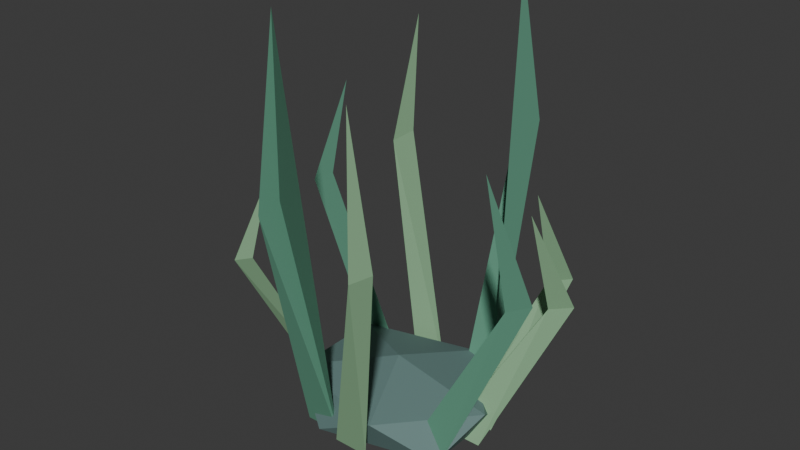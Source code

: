 # Source: sea_grass.blend  (saved by Blender 4.4.32; exported with 4.5.12 LTS)
import bpy
from mathutils import Matrix  # noqa: F401  (used for matrix-valued properties, if any)

bpy.ops.wm.read_factory_settings(use_empty=True)
scene = bpy.context.scene
scene.name = 'Scene'

# ---- collections
col_collection = bpy.data.collections.new('Collection'); scene.collection.children.link(col_collection)

# ---- materials (node trees are filled in below, after node groups)
mat_body_colors_005 = bpy.data.materials.new('Body colors.005')
mat_body_colors_005.diffuse_color = (1.0, 1.0, 1.0, 1.0)

# ---- material node trees
mat_body_colors_005.use_nodes = True; mat_body_colors_005.node_tree.nodes.clear()
_N = mat_body_colors_005.node_tree.nodes; _L = mat_body_colors_005.node_tree.links
n0 = _N.new('ShaderNodeBsdfPrincipled'); n0.name = 'Principled BSDF'; n0.location = (10, 300)
n0.inputs[2].default_value = 0.72
n1 = _N.new('ShaderNodeOutputMaterial'); n1.name = 'Material Output'; n1.location = (300, 300)
n2 = _N.new('ShaderNodeVertexColor'); n2.name = 'Color Attribute'; n2.location = (0, 0)
n2.layer_name = 'Tint'
_L.new(n0.outputs[0], n1.inputs[0])
_L.new(n2.outputs[0], n0.inputs[0])
n1.is_active_output = True

# ---- world
world_world = bpy.data.worlds.new('World'); scene.world = world_world
world_world.use_nodes = True; world_world.node_tree.nodes.clear()
_N = world_world.node_tree.nodes; _L = world_world.node_tree.links
n0 = _N.new('ShaderNodeOutputWorld'); n0.name = 'World Output'; n0.location = (300, 300)
n1 = _N.new('ShaderNodeBackground'); n1.name = 'Background'; n1.location = (10, 300)
n1.inputs[0].default_value = (0.05088, 0.05088, 0.05088, 1.0)
_L.new(n1.outputs[0], n0.inputs[0])
n0.is_active_output = True
world_world.color = (0.05088, 0.05088, 0.05088)
world_world.sun_shadow_jitter_overblur = 0.0

# ---- meshes
me_icosphere_041 = bpy.data.meshes.new('Icosphere.041')
me_icosphere_041.from_pydata([(0.0, 0.0, -1.0), (0.7236, -0.5257, -0.4472), (-0.2764, -0.8506, -0.4472), (-0.8944, 0.0, -0.4472), (-0.2764, 0.8506, -0.4472), (0.7236, 0.5257, -0.4472), (0.2764, -0.8506, 0.4472), (-0.7236, -0.5257, 0.4472), (-0.7236, 0.5257, 0.4472), (0.2764, 0.8506, 0.4472), (0.8944, 0.0, 0.4472), (0.0, 0.0, 1.0), (0.5227, 0.0, -0.5333), (0.8409, 0.0, -0.5333), (1.386, 0.5011, 3.367), (1.036, 0.3507, 5.467), (1.159, 0.5011, 3.067), (-0.6614, 0.5635, -0.5333), (-0.3432, 0.5635, -0.5333), (-1.161, 0.5966, 4.407), (-0.9655, 0.5867, 7.067), (-1.388, 0.5966, 4.027), (-0.1008, -0.8303, -0.5333), (0.2174, -0.8303, -0.5333), (0.7185, -1.38, 5.447), (0.3862, -1.215, 8.667), (0.4912, -1.38, 4.987), (0.2573, 0.6599, -0.5333), (0.5755, 0.6599, -0.5333), (0.4968, 1.437, 6.487), (0.3965, 1.204, 10.27), (0.2695, 1.437, 5.947), (-0.8309, -0.142, -0.5333), (-0.5128, -0.142, -0.5333), (-1.056, -0.7371, 3.367), (-0.9704, -0.5586, 5.467), (-1.283, -0.7371, 3.067), (0.4144, -0.4507, -0.5333), (0.7326, -0.4507, -0.5333), (1.453, -0.3509, 4.407), (1.033, -0.3808, 7.067), (1.226, -0.3509, 4.027), (-0.3323, 0.806, -0.5333), (-0.0141, 0.806, -0.5333), (-0.6912, 1.254, 5.447), (-0.5522, 1.12, 8.667), (-0.9184, 1.254, 4.987), (-0.4774, -0.7369, -0.5333), (-0.1592, -0.7369, -0.5333), (-0.04041, -1.497, 6.487), (-0.2198, -1.269, 10.27), (-0.2677, -1.497, 5.947), (0.4831, 0.2798, -0.5333), (0.8013, 0.2798, -0.5333), (1.145, 0.9515, 3.367), (0.876, 0.75, 5.467), (0.9181, 0.9515, 3.067)], [], [(0, 1, 2), (1, 0, 5), (0, 2, 3), (0, 3, 4), (0, 4, 5), (1, 5, 10), (2, 1, 6), (3, 2, 7), (4, 3, 8), (5, 4, 9), (1, 10, 6), (2, 6, 7), (3, 7, 8), (4, 8, 9), (5, 9, 10), (6, 10, 11), (7, 6, 11), (8, 7, 11), (9, 8, 11), (10, 9, 11), (12, 13, 14, 15, 16), (17, 18, 19, 20, 21), (22, 23, 24, 25, 26), (27, 28, 29, 30, 31), (32, 33, 34, 35, 36), (37, 38, 39, 40, 41), (42, 43, 44, 45, 46), (47, 48, 49, 50, 51), (52, 53, 54, 55, 56)])
_uv = me_icosphere_041.uv_layers.new(name='UVMap')
_uv.uv.foreach_set('vector', [0.1818, 0.0, 0.2727, 0.1575, 0.09091, 0.1575, 0.2727, 0.1575, 0.3636, 0.0, 0.4545, 0.1575, 0.9091, 0.0, 1.0, 0.1575, 0.8182, 0.1575, 0.7273, 0.0, 0.8182, 0.1575, 0.6364, 0.1575, 0.5455, 0.0, 0.6364, 0.1575, 0.4545, 0.1575, 0.2727, 0.1575, 0.4545, 0.1575, 0.3636, 0.3149, 0.09091, 0.1575, 0.2727, 0.1575, 0.1818, 0.3149, 0.8182, 0.1575, 1.0, 0.1575, 0.9091, 0.3149, 0.6364, 0.1575, 0.8182, 0.1575, 0.7273, 0.3149, 0.4545, 0.1575, 0.6364, 0.1575, 0.5455, 0.3149, 0.2727, 0.1575, 0.3636, 0.3149, 0.1818, 0.3149, 0.09091, 0.1575, 0.1818, 0.3149, 0.0, 0.3149, 0.8182, 0.1575, 0.9091, 0.3149, 0.7273, 0.3149, 0.6364, 0.1575, 0.7273, 0.3149, 0.5455, 0.3149, 0.4545, 0.1575, 0.5455, 0.3149, 0.3636, 0.3149, 0.1818, 0.3149, 0.3636, 0.3149, 0.2727, 0.4724, 0.0, 0.3149, 0.1818, 0.3149, 0.09091, 0.4724, 0.7273, 0.3149, 0.9091, 0.3149, 0.8182, 0.4724, 0.5455, 0.3149, 0.7273, 0.3149, 0.6364, 0.4724, 0.3636, 0.3149, 0.5455, 0.3149, 0.4545, 0.4724, 0.0, 0.0, 0.0, 0.0, 0.0, 0.0, 0.0, 0.0, 0.0, 0.0, 0.0, 0.0, 0.0, 0.0, 0.0, 0.0, 0.0, 0.0, 0.0, 0.0, 0.0, 0.0, 0.0, 0.0, 0.0, 0.0, 0.0, 0.0, 0.0, 0.0, 0.0, 0.0, 0.0, 0.0, 0.0, 0.0, 0.0, 0.0, 0.0, 0.0, 0.0, 0.0, 0.0, 0.0, 0.0, 0.0, 0.0, 0.0, 0.0, 0.0, 0.0, 0.0, 0.0, 0.0, 0.0, 0.0, 0.0, 0.0, 0.0, 0.0, 0.0, 0.0, 0.0, 0.0, 0.0, 0.0, 0.0, 0.0, 0.0, 0.0, 0.0, 0.0, 0.0, 0.0, 0.0, 0.0, 0.0, 0.0, 0.0, 0.0, 0.0, 0.0, 0.0, 0.0, 0.0, 0.0, 0.0, 0.0, 0.0, 0.0])
_ca = me_icosphere_041.color_attributes.new('Tint', 'FLOAT_COLOR', 'CORNER')
_ca.data.foreach_set('color', [0.1221, 0.2122, 0.2016, 1.0, 0.1221, 0.2122, 0.2016, 1.0, 0.1221, 0.2122, 0.2016, 1.0, 0.1221, 0.2122, 0.2016, 1.0, 0.1221, 0.2122, 0.2016, 1.0, 0.1221, 0.2122, 0.2016, 1.0, 0.1221, 0.2122, 0.2016, 1.0, 0.1221, 0.2122, 0.2016, 1.0, 0.1221, 0.2122, 0.2016, 1.0, 0.1221, 0.2122, 0.2016, 1.0, 0.1221, 0.2122, 0.2016, 1.0, 0.1221, 0.2122, 0.2016, 1.0, 0.1221, 0.2122, 0.2016, 1.0, 0.1221, 0.2122, 0.2016, 1.0, 0.1221, 0.2122, 0.2016, 1.0, 0.1221, 0.2122, 0.2016, 1.0, 0.1221, 0.2122, 0.2016, 1.0, 0.1221, 0.2122, 0.2016, 1.0, 0.1221, 0.2122, 0.2016, 1.0, 0.1221, 0.2122, 0.2016, 1.0, 0.1221, 0.2122, 0.2016, 1.0, 0.1221, 0.2122, 0.2016, 1.0, 0.1221, 0.2122, 0.2016, 1.0, 0.1221, 0.2122, 0.2016, 1.0, 0.1221, 0.2122, 0.2016, 1.0, 0.1221, 0.2122, 0.2016, 1.0, 0.1221, 0.2122, 0.2016, 1.0, 0.1221, 0.2122, 0.2016, 1.0, 0.1221, 0.2122, 0.2016, 1.0, 0.1221, 0.2122, 0.2016, 1.0, 0.1221, 0.2122, 0.2016, 1.0, 0.1221, 0.2122, 0.2016, 1.0, 0.1221, 0.2122, 0.2016, 1.0, 0.1221, 0.2122, 0.2016, 1.0, 0.1221, 0.2122, 0.2016, 1.0, 0.1221, 0.2122, 0.2016, 1.0, 0.1221, 0.2122, 0.2016, 1.0, 0.1221, 0.2122, 0.2016, 1.0, 0.1221, 0.2122, 0.2016, 1.0, 0.1221, 0.2122, 0.2016, 1.0, 0.1221, 0.2122, 0.2016, 1.0, 0.1221, 0.2122, 0.2016, 1.0, 0.1221, 0.2122, 0.2016, 1.0, 0.1221, 0.2122, 0.2016, 1.0, 0.1221, 0.2122, 0.2016, 1.0, 0.1221, 0.2122, 0.2016, 1.0, 0.1221, 0.2122, 0.2016, 1.0, 0.1221, 0.2122, 0.2016, 1.0, 0.1221, 0.2122, 0.2016, 1.0, 0.1221, 0.2122, 0.2016, 1.0, 0.1221, 0.2122, 0.2016, 1.0, 0.1221, 0.2122, 0.2016, 1.0, 0.1221, 0.2122, 0.2016, 1.0, 0.1221, 0.2122, 0.2016, 1.0, 0.1221, 0.2122, 0.2016, 1.0, 0.1221, 0.2122, 0.2016, 1.0, 0.1221, 0.2122, 0.2016, 1.0, 0.1221, 0.2122, 0.2016, 1.0, 0.1221, 0.2122, 0.2016, 1.0, 0.1221, 0.2122, 0.2016, 1.0, 0.2747, 0.491, 0.2831, 1.0, 0.2747, 0.491, 0.2831, 1.0, 0.2747, 0.491, 0.2831, 1.0, 0.2747, 0.491, 0.2831, 1.0, 0.2747, 0.491, 0.2831, 1.0, 0.1221, 0.3325, 0.2232, 1.0, 0.1221, 0.3325, 0.2232, 1.0, 0.1221, 0.3325, 0.2232, 1.0, 0.1221, 0.3325, 0.2232, 1.0, 0.1221, 0.3325, 0.2232, 1.0, 0.2747, 0.491, 0.2831, 1.0, 0.2747, 0.491, 0.2831, 1.0, 0.2747, 0.491, 0.2831, 1.0, 0.2747, 0.491, 0.2831, 1.0, 0.2747, 0.491, 0.2831, 1.0, 0.1221, 0.3325, 0.2232, 1.0, 0.1221, 0.3325, 0.2232, 1.0, 0.1221, 0.3325, 0.2232, 1.0, 0.1221, 0.3325, 0.2232, 1.0, 0.1221, 0.3325, 0.2232, 1.0, 0.2747, 0.491, 0.2831, 1.0, 0.2747, 0.491, 0.2831, 1.0, 0.2747, 0.491, 0.2831, 1.0, 0.2747, 0.491, 0.2831, 1.0, 0.2747, 0.491, 0.2831, 1.0, 0.1221, 0.3325, 0.2232, 1.0, 0.1221, 0.3325, 0.2232, 1.0, 0.1221, 0.3325, 0.2232, 1.0, 0.1221, 0.3325, 0.2232, 1.0, 0.1221, 0.3325, 0.2232, 1.0, 0.2747, 0.491, 0.2831, 1.0, 0.2747, 0.491, 0.2831, 1.0, 0.2747, 0.491, 0.2831, 1.0, 0.2747, 0.491, 0.2831, 1.0, 0.2747, 0.491, 0.2831, 1.0, 0.1221, 0.3325, 0.2232, 1.0, 0.1221, 0.3325, 0.2232, 1.0, 0.1221, 0.3325, 0.2232, 1.0, 0.1221, 0.3325, 0.2232, 1.0, 0.1221, 0.3325, 0.2232, 1.0, 0.2747, 0.491, 0.2831, 1.0, 0.2747, 0.491, 0.2831, 1.0, 0.2747, 0.491, 0.2831, 1.0, 0.2747, 0.491, 0.2831, 1.0, 0.2747, 0.491, 0.2831, 1.0])
me_icosphere_041.materials.append(mat_body_colors_005)
me_icosphere_041.update()

# ---- objects
ob_seagrass = bpy.data.objects.new('SeaGrass', None)
ob_body = bpy.data.objects.new('Body', None)
ob_small_anchor_stone = bpy.data.objects.new('small anchor stone', me_icosphere_041)

# ---- transforms, parenting, visibility, modifiers, constraints
ob_seagrass.location = (0.0, 0.0, 0.0)
ob_body.parent = ob_seagrass
ob_body.location = (0.0, 0.0, 0.0)
ob_small_anchor_stone.parent = ob_body
ob_small_anchor_stone.location = (0.0, 0.0, 0.04)
ob_small_anchor_stone.scale = (0.22, 0.18, 0.075)

# ---- collection membership
col_collection.objects.link(ob_seagrass)
col_collection.objects.link(ob_body)
col_collection.objects.link(ob_small_anchor_stone)

# ---- scene / render settings (as saved in the file)
scene.frame_start = 1; scene.frame_end = 250; scene.frame_set(1)
scene.render.engine = 'BLENDER_EEVEE_NEXT'
bpy.context.view_layer.update()

# ---- added for rendering (the .blend has no active camera and no usable light): camera, sun
cam_auto = bpy.data.cameras.new('AutoCamera')
cam_auto.lens = 50.0
cam_auto.sensor_width = 36.0
cam_auto.clip_end = 1000.0
ob_auto_camera = bpy.data.objects.new('AutoCamera', cam_auto)
scene.collection.objects.link(ob_auto_camera)
ob_auto_camera.location = (1.09555, -1.31141, 1.25818)
ob_auto_camera.rotation_euler = (1.09748, -7.21219e-08, 0.694738)
scene.camera = ob_auto_camera
light_auto_sun = bpy.data.lights.new('AutoSun', 'SUN')
light_auto_sun.energy = 3.0
light_auto_sun.angle = 0.0523599
ob_auto_sun = bpy.data.objects.new('AutoSun', light_auto_sun)
scene.collection.objects.link(ob_auto_sun)
ob_auto_sun.rotation_euler = (0.872665, 0.174533, 0.523599)
bpy.context.view_layer.update()

